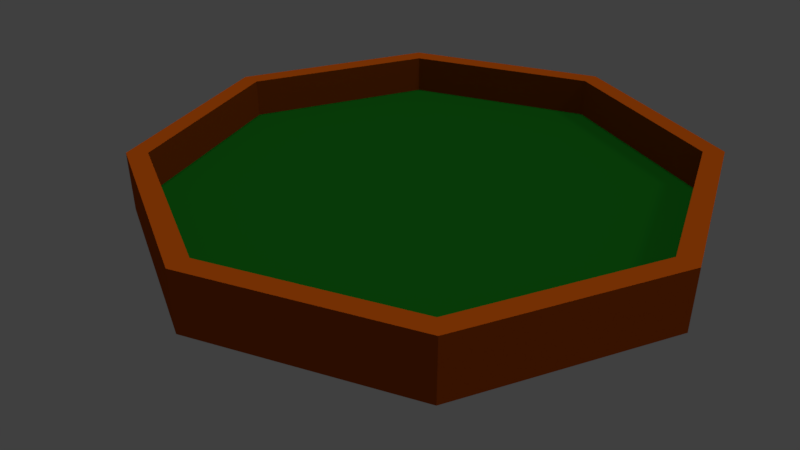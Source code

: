 # Source: diceArena.blend  (saved by Blender 2.79.0; exported with 4.5.12 LTS)
import bpy
from mathutils import Matrix  # noqa: F401  (used for matrix-valued properties, if any)

bpy.ops.wm.read_factory_settings(use_empty=True)
scene = bpy.context.scene
scene.name = 'Scene'

# ---- collections
col_collection_1 = bpy.data.collections.new('Collection 1'); scene.collection.children.link(col_collection_1)

# ---- materials (node trees are filled in below, after node groups)
mat_velvet = bpy.data.materials.new('Velvet')
mat_velvet.alpha_threshold = 0.0
mat_velvet.use_transparent_shadow = False
mat_velvet.diffuse_color = (0.005572, 0.0985, 0.005997, 1.0)
mat_velvet.roughness = 0.5
mat_velvet.specular_intensity = 0.0
mat_wood = bpy.data.materials.new('Wood')
mat_wood.alpha_threshold = 0.0
mat_wood.use_transparent_shadow = False
mat_wood.diffuse_color = (0.402, 0.06721, 0.002606, 1.0)
mat_wood.roughness = 0.5

# ---- material node trees

# ---- world
world_world = bpy.data.worlds.new('World'); scene.world = world_world
world_world.color = (0.05088, 0.05088, 0.05088)
world_world.use_sun_shadow = False
world_world.sun_shadow_jitter_overblur = 0.0
world_world.cycles.sampling_method = 'MANUAL'

# ---- cameras
cam_camera = bpy.data.cameras.new('Camera')
cam_camera.clip_end = 100.0
cam_camera.lens = 35.0
cam_camera.sensor_width = 32.0
cam_camera.sensor_height = 18.0
cam_camera.ortho_scale = 7.314
cam_camera.dof.focus_distance = 0.0
cam_camera.dof.aperture_fstop = 128.0

# ---- lights
light_hemi = bpy.data.lights.new('Hemi', 'SUN')
light_hemi.transmission_factor = 0.0
light_hemi.angle = 0.1993
light_hemi.energy = 1.0
light_hemi.shadow_buffer_clip_start = 0.5
light_hemi.shadow_soft_size = 0.1
light_hemi.shadow_cascade_max_distance = 1000.0
light_lamp = bpy.data.lights.new('Lamp', 'SUN')
light_lamp.transmission_factor = 0.0
light_lamp.cutoff_distance = 30.0
light_lamp.angle = 0.1993
light_lamp.energy = 0.26
light_lamp.shadow_buffer_clip_start = 1.001
light_lamp.shadow_soft_size = 0.1
light_lamp.shadow_cascade_max_distance = 1000.0

# ---- meshes
me_circle_001 = bpy.data.meshes.new('Circle.001')
me_circle_001.from_pydata([(1.029e-10, 0.926, 1.192e-05), (-0.6548, 0.6548, 1.192e-05), (-0.926, -4.252e-08, 1.192e-05), (-0.6548, -0.6548, 1.192e-05), (8.156e-08, -0.926, 1.192e-05), (0.6548, -0.6548, 1.192e-05), (0.926, 1.192e-08, 1.192e-05), (0.6548, 0.6548, 1.192e-05), (-0.6548, 0.6548, -0.01439), (-1.136e-09, 0.926, -0.01439), (-0.926, -4.252e-08, -0.01439), (-0.6548, -0.6548, -0.01439), (8.032e-08, -0.926, -0.01439), (0.6548, -0.6548, -0.01439), (0.926, 1.192e-08, -0.01439), (0.6548, 0.6548, -0.01439)], [], [(1, 2, 3, 4, 5, 6, 7, 0), (8, 9, 15, 14, 13, 12, 11, 10), (4, 5, 13, 12), (2, 3, 11, 10), (0, 1, 8, 9), (7, 0, 9, 15), (5, 6, 14, 13), (3, 4, 12, 11), (1, 2, 10, 8), (6, 7, 15, 14)])
me_circle_001.materials.append(mat_velvet)
me_circle_001.use_remesh_preserve_volume = False
me_circle_001.use_remesh_preserve_attributes = False
me_circle_001.use_mirror_vertex_groups = False
me_circle_001.update()
me_circle = bpy.data.meshes.new('Circle')
me_circle.from_pydata([(0.0, 1.0, 0.0), (-0.7071, 0.7071, 0.0), (-1.0, -4.371e-08, 0.0), (-0.7071, -0.7071, 0.0), (8.742e-08, -1.0, 0.0), (0.7071, -0.7071, 0.0), (1.0, 1.192e-08, 0.0), (0.7071, 0.7071, 0.0), (0.0, 1.0, 0.05925), (-0.7071, 0.7071, 0.05925), (-1.0, -4.371e-08, 0.05925), (-0.7071, -0.7071, 0.05925), (8.742e-08, -1.0, 0.05925), (0.7071, -0.7071, 0.05925), (1.0, 1.192e-08, 0.05925), (0.7071, 0.7071, 0.05925), (1.029e-10, 0.926, 0.2156), (-0.6548, 0.6548, 0.2156), (-0.926, -4.252e-08, 0.2156), (-0.6548, -0.6548, 0.2156), (8.156e-08, -0.926, 0.2156), (0.6548, -0.6548, 0.2156), (0.926, 1.192e-08, 0.2156), (0.6548, 0.6548, 0.2156), (-0.7071, 0.7071, 0.2156), (1.029e-10, 1.0, 0.2156), (-1.0, -4.371e-08, 0.2156), (-0.7071, -0.7071, 0.2156), (8.753e-08, -1.0, 0.2156), (0.7071, -0.7071, 0.2156), (1.0, 1.192e-08, 0.2156), (0.7071, 0.7071, 0.2156), (1.029e-10, 0.926, 0.05927), (-0.6548, 0.6548, 0.05927), (-0.926, -4.252e-08, 0.05927), (-0.6548, -0.6548, 0.05927), (8.156e-08, -0.926, 0.05927), (0.6548, -0.6548, 0.05927), (0.926, 1.192e-08, 0.05927), (0.6548, 0.6548, 0.05927)], [], [(1, 0, 7, 6, 5, 4, 3, 2), (8, 9, 24, 25), (6, 7, 15, 14), (4, 5, 13, 12), (2, 3, 11, 10), (0, 1, 9, 8), (7, 0, 8, 15), (5, 6, 14, 13), (3, 4, 12, 11), (1, 2, 10, 9), (17, 18, 34, 33), (15, 8, 25, 31), (13, 14, 30, 29), (11, 12, 28, 27), (9, 10, 26, 24), (14, 15, 31, 30), (12, 13, 29, 28), (10, 11, 27, 26), (17, 16, 25, 24), (18, 17, 24, 26), (19, 18, 26, 27), (20, 19, 27, 28), (21, 20, 28, 29), (22, 21, 29, 30), (23, 22, 30, 31), (16, 23, 31, 25), (22, 23, 39, 38), (20, 21, 37, 36), (18, 19, 35, 34), (16, 17, 33, 32), (23, 16, 32, 39), (21, 22, 38, 37), (19, 20, 36, 35), (33, 34, 35, 36, 37, 38, 39, 32)])
me_circle.materials.append(mat_wood)
me_circle.use_remesh_preserve_volume = False
me_circle.use_remesh_preserve_attributes = False
me_circle.use_mirror_vertex_groups = False
me_circle.update()

# ---- objects
ob_axis = bpy.data.objects.new('Axis', None)
ob_l_hemi = bpy.data.objects.new('L-Hemi', light_hemi)
ob_arena = bpy.data.objects.new('Arena', None)
ob_velvet = bpy.data.objects.new('Velvet', me_circle_001)
ob_wood_structure = bpy.data.objects.new('Wood Structure', me_circle)
ob_l_lamp = bpy.data.objects.new('L-Lamp', light_lamp)
ob_camera = bpy.data.objects.new('Camera', cam_camera)

# ---- transforms, parenting, visibility, modifiers, constraints
ob_axis.location = (0.0, 0.0, 0.0)
ob_axis.empty_image_offset = (0.0, 0.0)
ob_axis.lineart.crease_threshold = 0.0
ob_l_hemi.location = (0.9269, 0.4699, 2.953)
ob_l_hemi.lineart.crease_threshold = 0.0
ob_arena.location = (0.0, 0.0, 0.0)
ob_arena.empty_image_offset = (0.0, 0.0)
ob_arena.lineart.crease_threshold = 0.0
ob_velvet.parent = ob_arena
ob_velvet.location = (0.0, 0.0, 0.07366)
ob_velvet.lineart.crease_threshold = 0.0
ob_wood_structure.parent = ob_arena
ob_wood_structure.location = (0.0, 0.0, 0.0)
ob_wood_structure.lineart.crease_threshold = 0.0
ob_l_lamp.location = (4.076, 1.005, 5.904)
ob_l_lamp.rotation_euler = (0.6503, 0.05522, 1.866)
ob_l_lamp.lock_rotations_4d = False
ob_l_lamp.empty_display_type = 'ARROWS'
ob_l_lamp.color = (0.0, 0.0, 0.0, 0.0)
ob_l_lamp.lineart.crease_threshold = 0.0
ob_camera.location = (1.802, -1.939, 1.477)
ob_camera.rotation_euler = (1.043, -3.494e-06, 0.7813)
ob_camera.lock_rotations_4d = False
ob_camera.empty_display_type = 'ARROWS'
ob_camera.color = (0.0, 0.0, 0.0, 0.0)
ob_camera.display_type = 'WIRE'
ob_camera.lineart.crease_threshold = 0.0

# ---- collection membership
col_collection_1.objects.link(ob_axis)
col_collection_1.objects.link(ob_l_hemi)
col_collection_1.objects.link(ob_arena)
col_collection_1.objects.link(ob_velvet)
col_collection_1.objects.link(ob_wood_structure)
col_collection_1.objects.link(ob_l_lamp)
col_collection_1.objects.link(ob_camera)

# ---- scene / render settings (as saved in the file)
scene.camera = ob_camera
scene.frame_start = 1; scene.frame_end = 250; scene.frame_set(1)
scene.render.engine = 'BLENDER_EEVEE_NEXT'
scene.render.resolution_percentage = 50
scene.render.dither_intensity = 0.0
scene.cycles.use_denoising = False
scene.cycles.samples = 128
scene.cycles.sampling_pattern = 'TABULATED_SOBOL'
scene.cycles.use_adaptive_sampling = False
scene.cycles.use_light_tree = False
scene.cycles.blur_glossy = 0.0
scene.cycles.sample_clamp_indirect = 0.0
scene.view_settings.view_transform = 'Standard'
bpy.context.view_layer.update()
